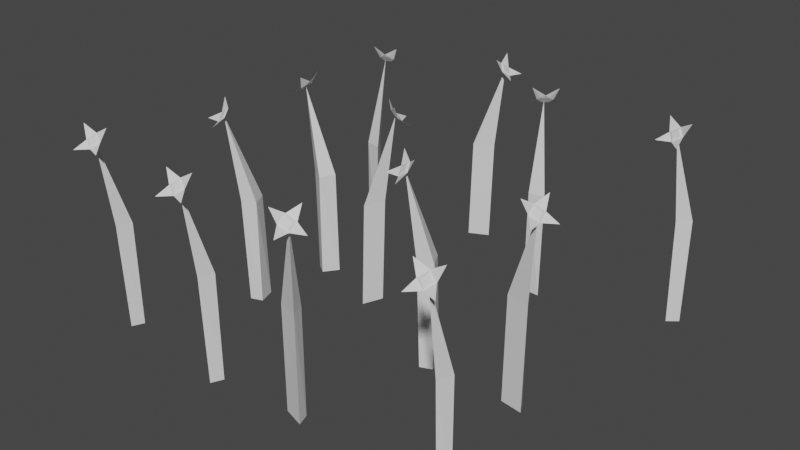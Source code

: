 # Source: FlowerGrass.blend  (saved by Blender 3.0.42; exported with 4.5.12 LTS)
import bpy
from mathutils import Matrix  # noqa: F401  (used for matrix-valued properties, if any)

bpy.ops.wm.read_factory_settings(use_empty=True)
scene = bpy.context.scene
scene.name = 'Scene'

# ---- collections
col_collection = bpy.data.collections.new('Collection'); scene.collection.children.link(col_collection)

# ---- materials (node trees are filled in below, after node groups)
mat_material = bpy.data.materials.new('Material')
mat_material.alpha_threshold = 0.0
mat_material.use_transparent_shadow = False
mat_material.line_color = (0.0, 0.0, 0.0, 1.0)

# ---- material node trees
mat_material.use_nodes = True; mat_material.node_tree.nodes.clear()
_N = mat_material.node_tree.nodes; _L = mat_material.node_tree.links
n0 = _N.new('ShaderNodeOutputMaterial'); n0.name = 'Material Output'; n0.location = (300, 300)
n1 = _N.new('ShaderNodeBsdfPrincipled'); n1.name = 'Principled BSDF'; n1.location = (10, 300)
n1.distribution = 'GGX'
n1.subsurface_method = 'RANDOM_WALK_SKIN'
n1.inputs[2].default_value = 0.4
n1.inputs[3].default_value = 1.45
n1.inputs[27].default_value = (0.0, 0.0, 0.0, 1.0)
n1.inputs[28].default_value = 1.0
_L.new(n1.outputs[0], n0.inputs[0])
n0.is_active_output = True

# ---- world
world_world = bpy.data.worlds.new('World'); scene.world = world_world
world_world.use_nodes = True; world_world.node_tree.nodes.clear()
_N = world_world.node_tree.nodes; _L = world_world.node_tree.links
n0 = _N.new('ShaderNodeOutputWorld'); n0.name = 'World Output'; n0.location = (300, 300)
n1 = _N.new('ShaderNodeBackground'); n1.name = 'Background'; n1.location = (10, 300)
n1.inputs[0].default_value = (0.05088, 0.05088, 0.05088, 1.0)
_L.new(n1.outputs[0], n0.inputs[0])
n0.is_active_output = True
world_world.color = (0.05088, 0.05088, 0.05088)
world_world.use_sun_shadow = False
world_world.sun_shadow_jitter_overblur = 0.0

# ---- meshes
me_cube = bpy.data.meshes.new('Cube')
me_cube.from_pydata([(0.6881, 2.366, 2.113), (0.7618, 2.185, 1.0), (0.7615, 2.201, 1.615), (0.6925, 2.292, 1.0), (0.6922, 2.308, 1.615), (0.667, 2.223, 1.0), (0.667, 2.223, 1.615), (0.6767, 2.348, 2.129), (0.7109, 2.388, 2.095), (0.6029, 2.417, 2.078), (0.6304, 2.325, 2.189), (0.743, 2.459, 2.078), (0.7705, 2.367, 2.189), (0.6847, 2.398, 2.081), (0.6506, 2.358, 2.114), (0.7014, 2.342, 2.148), (0.7356, 2.383, 2.114), (0.7192, 2.36, 2.129), (0.6684, 2.375, 2.095), (0.6847, 2.398, 2.081), (0.6506, 2.358, 2.114), (0.7014, 2.342, 2.148), (0.7356, 2.383, 2.114), (0.687, 2.391, 2.098), (0.667, 2.367, 2.118), (0.6967, 2.358, 2.137), (0.7167, 2.382, 2.118), (0.6341, 1.124, 2.113), (0.7268, 1.296, 1.0), (0.7148, 1.286, 1.615), (0.6884, 1.175, 1.0), (0.6764, 1.164, 1.615), (0.7578, 1.199, 1.0), (0.7578, 1.199, 1.615), (0.6558, 1.127, 2.129), (0.6027, 1.127, 2.095), (0.6496, 1.026, 2.078), (0.7029, 1.106, 2.189), (0.528, 1.107, 2.078), (0.5813, 1.187, 2.189), (0.6117, 1.101, 2.081), (0.6647, 1.1, 2.114), (0.644, 1.149, 2.148), (0.5909, 1.15, 2.114), (0.6189, 1.151, 2.129), (0.6396, 1.103, 2.095), (0.6117, 1.101, 2.081), (0.6647, 1.1, 2.114), (0.644, 1.149, 2.148), (0.5909, 1.15, 2.114), (0.616, 1.107, 2.098), (0.647, 1.107, 2.118), (0.6349, 1.136, 2.137), (0.6039, 1.136, 2.118), (0.4031, 0.4783, 2.113), (0.3449, 0.6656, 1.0), (0.3439, 0.6497, 1.615), (0.4049, 0.5528, 1.0), (0.4039, 0.5369, 1.615), (0.4361, 0.6193, 1.0), (0.4361, 0.6193, 1.615), (0.416, 0.4961, 2.129), (0.3785, 0.4586, 2.095), (0.4837, 0.4209, 2.078), (0.4641, 0.5149, 2.189), (0.3406, 0.3911, 2.078), (0.321, 0.4851, 2.189), (0.4037, 0.4463, 2.081), (0.4412, 0.4838, 2.114), (0.3918, 0.5033, 2.148), (0.3544, 0.4658, 2.114), (0.3726, 0.4871, 2.129), (0.4219, 0.4676, 2.095), (0.4037, 0.4463, 2.081), (0.4412, 0.4838, 2.114), (0.3918, 0.5033, 2.148), (0.3544, 0.4658, 2.114), (0.4021, 0.4539, 2.098), (0.424, 0.4759, 2.118), (0.3952, 0.4873, 2.137), (0.3733, 0.4653, 2.118), (1.135, 0.3955, 2.113), (1.077, 0.5827, 1.0), (1.076, 0.5669, 1.615), (1.137, 0.4699, 1.0), (1.136, 0.4541, 1.615), (1.168, 0.5365, 1.0), (1.168, 0.5365, 1.615), (1.148, 0.4133, 2.129), (1.11, 0.3757, 2.095), (1.216, 0.338, 2.078), (1.196, 0.4321, 2.189), (1.072, 0.3082, 2.078), (1.053, 0.4023, 2.189), (1.136, 0.3634, 2.081), (1.173, 0.401, 2.114), (1.124, 0.4205, 2.148), (1.086, 0.3829, 2.114), (1.104, 0.4042, 2.129), (1.154, 0.3848, 2.095), (1.136, 0.3634, 2.081), (1.173, 0.401, 2.114), (1.124, 0.4205, 2.148), (1.086, 0.3829, 2.114), (1.134, 0.371, 2.098), (1.156, 0.393, 2.118), (1.127, 0.4044, 2.137), (1.105, 0.3824, 2.118), (1.802, 1.199, 2.113), (1.888, 1.375, 1.0), (1.876, 1.364, 1.615), (1.854, 1.252, 1.0), (1.842, 1.241, 1.615), (1.922, 1.279, 1.0), (1.922, 1.279, 1.615), (1.823, 1.203, 2.129), (1.77, 1.202, 2.095), (1.821, 1.102, 2.078), (1.871, 1.184, 2.189), (1.696, 1.179, 2.078), (1.747, 1.26, 2.189), (1.78, 1.175, 2.081), (1.833, 1.177, 2.114), (1.811, 1.225, 2.148), (1.758, 1.223, 2.114), (1.785, 1.226, 2.129), (1.808, 1.178, 2.095), (1.78, 1.175, 2.081), (1.833, 1.177, 2.114), (1.811, 1.225, 2.148), (1.758, 1.223, 2.114), (1.784, 1.182, 2.098), (1.815, 1.183, 2.118), (1.802, 1.211, 2.137), (1.771, 1.21, 2.118), (2.53, 0.4576, 2.113), (2.471, 0.6448, 1.0), (2.47, 0.629, 1.615), (2.531, 0.532, 1.0), (2.53, 0.5162, 1.615), (2.563, 0.5986, 1.0), (2.563, 0.5986, 1.615), (2.542, 0.4754, 2.129), (2.505, 0.4379, 2.095), (2.61, 0.4002, 2.078), (2.591, 0.4942, 2.189), (2.467, 0.3703, 2.078), (2.447, 0.4644, 2.189), (2.53, 0.4256, 2.081), (2.568, 0.4631, 2.114), (2.518, 0.4826, 2.148), (2.481, 0.445, 2.114), (2.499, 0.4664, 2.129), (2.548, 0.4469, 2.095), (2.53, 0.4256, 2.081), (2.568, 0.4631, 2.114), (2.518, 0.4826, 2.148), (2.481, 0.445, 2.114), (2.529, 0.4332, 2.098), (2.551, 0.4552, 2.118), (2.522, 0.4666, 2.137), (2.5, 0.4446, 2.118), (2.532, 1.216, 2.113), (2.347, 1.283, 1.0), (2.359, 1.273, 1.615), (2.474, 1.263, 1.0), (2.486, 1.252, 1.615), (2.439, 1.328, 1.0), (2.439, 1.328, 1.615), (2.525, 1.237, 2.129), (2.533, 1.185, 2.095), (2.626, 1.246, 2.078), (2.54, 1.287, 2.189), (2.563, 1.114, 2.078), (2.477, 1.155, 2.189), (2.558, 1.197, 2.081), (2.55, 1.25, 2.114), (2.505, 1.222, 2.148), (2.512, 1.17, 2.114), (2.506, 1.197, 2.129), (2.552, 1.225, 2.095), (2.558, 1.197, 2.081), (2.55, 1.25, 2.114), (2.505, 1.222, 2.148), (2.512, 1.17, 2.114), (2.551, 1.201, 2.098), (2.546, 1.231, 2.118), (2.52, 1.215, 2.137), (2.524, 1.185, 2.118), (2.581, 2.398, 2.113), (2.614, 2.591, 1.0), (2.606, 2.578, 1.615), (2.616, 2.463, 1.0), (2.608, 2.45, 1.615), (2.674, 2.509, 1.0), (2.674, 2.509, 1.615), (2.601, 2.408, 2.129), (2.55, 2.391, 2.095), (2.627, 2.31, 2.078), (2.652, 2.403, 2.189), (2.486, 2.348, 2.078), (2.511, 2.441, 2.189), (2.567, 2.369, 2.081), (2.618, 2.386, 2.114), (2.582, 2.425, 2.148), (2.532, 2.409, 2.114), (2.558, 2.419, 2.129), (2.593, 2.38, 2.095), (2.567, 2.369, 2.081), (2.618, 2.386, 2.114), (2.582, 2.425, 2.148), (2.532, 2.409, 2.114), (2.569, 2.377, 2.098), (2.599, 2.386, 2.118), (2.578, 2.409, 2.137), (2.549, 2.4, 2.118), (1.793, 2.39, 2.113), (1.923, 2.244, 1.0), (1.917, 2.258, 1.615), (1.822, 2.322, 1.0), (1.816, 2.337, 1.615), (1.82, 2.248, 1.0), (1.82, 2.248, 1.615), (1.788, 2.369, 2.129), (1.807, 2.419, 2.095), (1.696, 2.41, 2.078), (1.752, 2.332, 2.189), (1.814, 2.496, 2.078), (1.87, 2.418, 2.189), (1.779, 2.419, 2.081), (1.76, 2.37, 2.114), (1.813, 2.372, 2.148), (1.832, 2.422, 2.114), (1.824, 2.395, 2.129), (1.771, 2.393, 2.095), (1.779, 2.419, 2.081), (1.76, 2.37, 2.114), (1.813, 2.372, 2.148), (1.832, 2.422, 2.114), (1.784, 2.413, 2.098), (1.773, 2.384, 2.118), (1.804, 2.386, 2.137), (1.815, 2.415, 2.118), (1.323, 1.7, 2.113), (1.218, 1.535, 1.0), (1.231, 1.544, 1.615), (1.265, 1.653, 1.0), (1.278, 1.663, 1.615), (1.194, 1.634, 1.0), (1.194, 1.634, 1.615), (1.302, 1.698, 2.129), (1.354, 1.694, 2.095), (1.315, 1.799, 2.078), (1.256, 1.723, 2.189), (1.43, 1.708, 2.078), (1.371, 1.633, 2.189), (1.348, 1.721, 2.081), (1.295, 1.725, 2.114), (1.312, 1.675, 2.148), (1.364, 1.671, 2.114), (1.336, 1.671, 2.129), (1.32, 1.721, 2.095), (1.348, 1.721, 2.081), (1.295, 1.725, 2.114), (1.312, 1.675, 2.148), (1.364, 1.671, 2.114), (1.343, 1.715, 2.098), (1.312, 1.718, 2.118), (1.322, 1.688, 2.137), (1.353, 1.686, 2.118), (0.658, 1.715, 2.113), (0.8526, 1.739, 1.0), (0.8372, 1.743, 1.615), (0.731, 1.7, 1.0), (0.7156, 1.704, 1.615), (0.791, 1.658, 1.0), (0.791, 1.658, 1.615), (0.6733, 1.699, 2.129), (0.643, 1.743, 2.095), (0.5872, 1.646, 2.078), (0.6833, 1.649, 2.189), (0.5832, 1.792, 2.078), (0.6793, 1.795, 2.189), (0.6264, 1.72, 2.081), (0.6567, 1.677, 2.114), (0.6846, 1.722, 2.148), (0.6543, 1.765, 2.114), (0.6721, 1.744, 2.129), (0.6442, 1.698, 2.095), (0.6264, 1.72, 2.081), (0.6567, 1.677, 2.114), (0.6846, 1.722, 2.148), (0.6543, 1.765, 2.114), (0.6342, 1.72, 2.098), (0.6519, 1.695, 2.118), (0.6683, 1.721, 2.137), (0.6505, 1.747, 2.118), (1.346, 2.666, 2.113), (1.157, 2.614, 1.0), (1.173, 2.613, 1.615), (1.272, 2.67, 1.0), (1.287, 2.669, 1.615), (1.206, 2.704, 1.0), (1.206, 2.704, 1.615), (1.329, 2.68, 2.129), (1.365, 2.641, 2.095), (1.406, 2.745, 2.078), (1.311, 2.728, 2.189), (1.431, 2.601, 2.078), (1.336, 2.584, 2.189), (1.378, 2.666, 2.081), (1.342, 2.704, 2.114), (1.321, 2.656, 2.148), (1.357, 2.617, 2.114), (1.336, 2.636, 2.129), (1.357, 2.685, 2.095), (1.378, 2.666, 2.081), (1.342, 2.704, 2.114), (1.321, 2.656, 2.148), (1.357, 2.617, 2.114), (1.37, 2.664, 2.098), (1.349, 2.687, 2.118), (1.337, 2.659, 2.137), (1.358, 2.636, 2.118), (1.771, 0.4604, 2.113), (1.599, 0.5554, 1.0), (1.609, 0.5433, 1.615), (1.72, 0.5154, 1.0), (1.731, 0.5033, 1.615), (1.697, 0.5851, 1.0), (1.697, 0.5851, 1.615), (1.768, 0.4822, 2.129), (1.766, 0.4292, 2.095), (1.868, 0.4747, 2.078), (1.789, 0.5291, 2.189), (1.786, 0.3542, 2.078), (1.707, 0.4085, 2.189), (1.793, 0.4377, 2.081), (1.794, 0.4908, 2.114), (1.745, 0.4707, 2.148), (1.744, 0.4177, 2.114), (1.742, 0.4457, 2.129), (1.792, 0.4657, 2.095), (1.793, 0.4377, 2.081), (1.794, 0.4908, 2.114), (1.745, 0.4707, 2.148), (1.744, 0.4177, 2.114), (1.787, 0.4421, 2.098), (1.787, 0.4732, 2.118), (1.759, 0.4614, 2.137), (1.758, 0.4304, 2.118)], [], [(2, 4, 0), (1, 2, 6, 5), (5, 6, 4, 3), (6, 2, 0), (3, 4, 1), (1, 4, 2), (4, 6, 0), (9, 13, 14), (9, 18, 13), (12, 15, 16), (13, 16, 15), (13, 11, 16), (10, 14, 15), (17, 16, 8), (15, 14, 13), (18, 8, 13), (7, 18, 14), (12, 17, 15), (12, 16, 17), (8, 11, 13), (10, 15, 7), (9, 14, 18), (11, 8, 16), (10, 7, 14), (17, 7, 15), (7, 17, 18), (8, 18, 17), (19, 21, 22), (21, 19, 20), (23, 26, 25), (25, 24, 23), (22, 21, 25, 26), (19, 22, 26, 23), (20, 19, 23, 24), (21, 20, 24, 25), (29, 31, 27), (28, 29, 33, 32), (32, 33, 31, 30), (33, 29, 27), (30, 31, 28), (28, 31, 29), (31, 33, 27), (36, 40, 41), (36, 45, 40), (39, 42, 43), (40, 43, 42), (40, 38, 43), (37, 41, 42), (44, 43, 35), (42, 41, 40), (45, 35, 40), (34, 45, 41), (39, 44, 42), (39, 43, 44), (35, 38, 40), (37, 42, 34), (36, 41, 45), (38, 35, 43), (37, 34, 41), (44, 34, 42), (34, 44, 45), (35, 45, 44), (46, 48, 49), (48, 46, 47), (50, 53, 52), (52, 51, 50), (49, 48, 52, 53), (46, 49, 53, 50), (47, 46, 50, 51), (48, 47, 51, 52), (56, 58, 54), (55, 56, 60, 59), (59, 60, 58, 57), (60, 56, 54), (57, 58, 55), (55, 58, 56), (58, 60, 54), (63, 67, 68), (63, 72, 67), (66, 69, 70), (67, 70, 69), (67, 65, 70), (64, 68, 69), (71, 70, 62), (69, 68, 67), (72, 62, 67), (61, 72, 68), (66, 71, 69), (66, 70, 71), (62, 65, 67), (64, 69, 61), (63, 68, 72), (65, 62, 70), (64, 61, 68), (71, 61, 69), (61, 71, 72), (62, 72, 71), (73, 75, 76), (75, 73, 74), (77, 80, 79), (79, 78, 77), (76, 75, 79, 80), (73, 76, 80, 77), (74, 73, 77, 78), (75, 74, 78, 79), (83, 85, 81), (82, 83, 87, 86), (86, 87, 85, 84), (87, 83, 81), (84, 85, 82), (82, 85, 83), (85, 87, 81), (90, 94, 95), (90, 99, 94), (93, 96, 97), (94, 97, 96), (94, 92, 97), (91, 95, 96), (98, 97, 89), (96, 95, 94), (99, 89, 94), (88, 99, 95), (93, 98, 96), (93, 97, 98), (89, 92, 94), (91, 96, 88), (90, 95, 99), (92, 89, 97), (91, 88, 95), (98, 88, 96), (88, 98, 99), (89, 99, 98), (100, 102, 103), (102, 100, 101), (104, 107, 106), (106, 105, 104), (103, 102, 106, 107), (100, 103, 107, 104), (101, 100, 104, 105), (102, 101, 105, 106), (110, 112, 108), (109, 110, 114, 113), (113, 114, 112, 111), (114, 110, 108), (111, 112, 109), (109, 112, 110), (112, 114, 108), (117, 121, 122), (117, 126, 121), (120, 123, 124), (121, 124, 123), (121, 119, 124), (118, 122, 123), (125, 124, 116), (123, 122, 121), (126, 116, 121), (115, 126, 122), (120, 125, 123), (120, 124, 125), (116, 119, 121), (118, 123, 115), (117, 122, 126), (119, 116, 124), (118, 115, 122), (125, 115, 123), (115, 125, 126), (116, 126, 125), (127, 129, 130), (129, 127, 128), (131, 134, 133), (133, 132, 131), (130, 129, 133, 134), (127, 130, 134, 131), (128, 127, 131, 132), (129, 128, 132, 133), (137, 139, 135), (136, 137, 141, 140), (140, 141, 139, 138), (141, 137, 135), (138, 139, 136), (136, 139, 137), (139, 141, 135), (144, 148, 149), (144, 153, 148), (147, 150, 151), (148, 151, 150), (148, 146, 151), (145, 149, 150), (152, 151, 143), (150, 149, 148), (153, 143, 148), (142, 153, 149), (147, 152, 150), (147, 151, 152), (143, 146, 148), (145, 150, 142), (144, 149, 153), (146, 143, 151), (145, 142, 149), (152, 142, 150), (142, 152, 153), (143, 153, 152), (154, 156, 157), (156, 154, 155), (158, 161, 160), (160, 159, 158), (157, 156, 160, 161), (154, 157, 161, 158), (155, 154, 158, 159), (156, 155, 159, 160), (164, 166, 162), (163, 164, 168, 167), (167, 168, 166, 165), (168, 164, 162), (165, 166, 163), (163, 166, 164), (166, 168, 162), (171, 175, 176), (171, 180, 175), (174, 177, 178), (175, 178, 177), (175, 173, 178), (172, 176, 177), (179, 178, 170), (177, 176, 175), (180, 170, 175), (169, 180, 176), (174, 179, 177), (174, 178, 179), (170, 173, 175), (172, 177, 169), (171, 176, 180), (173, 170, 178), (172, 169, 176), (179, 169, 177), (169, 179, 180), (170, 180, 179), (181, 183, 184), (183, 181, 182), (185, 188, 187), (187, 186, 185), (184, 183, 187, 188), (181, 184, 188, 185), (182, 181, 185, 186), (183, 182, 186, 187), (191, 193, 189), (190, 191, 195, 194), (194, 195, 193, 192), (195, 191, 189), (192, 193, 190), (190, 193, 191), (193, 195, 189), (198, 202, 203), (198, 207, 202), (201, 204, 205), (202, 205, 204), (202, 200, 205), (199, 203, 204), (206, 205, 197), (204, 203, 202), (207, 197, 202), (196, 207, 203), (201, 206, 204), (201, 205, 206), (197, 200, 202), (199, 204, 196), (198, 203, 207), (200, 197, 205), (199, 196, 203), (206, 196, 204), (196, 206, 207), (197, 207, 206), (208, 210, 211), (210, 208, 209), (212, 215, 214), (214, 213, 212), (211, 210, 214, 215), (208, 211, 215, 212), (209, 208, 212, 213), (210, 209, 213, 214), (218, 220, 216), (217, 218, 222, 221), (221, 222, 220, 219), (222, 218, 216), (219, 220, 217), (217, 220, 218), (220, 222, 216), (225, 229, 230), (225, 234, 229), (228, 231, 232), (229, 232, 231), (229, 227, 232), (226, 230, 231), (233, 232, 224), (231, 230, 229), (234, 224, 229), (223, 234, 230), (228, 233, 231), (228, 232, 233), (224, 227, 229), (226, 231, 223), (225, 230, 234), (227, 224, 232), (226, 223, 230), (233, 223, 231), (223, 233, 234), (224, 234, 233), (235, 237, 238), (237, 235, 236), (239, 242, 241), (241, 240, 239), (238, 237, 241, 242), (235, 238, 242, 239), (236, 235, 239, 240), (237, 236, 240, 241), (245, 247, 243), (244, 245, 249, 248), (248, 249, 247, 246), (249, 245, 243), (246, 247, 244), (244, 247, 245), (247, 249, 243), (252, 256, 257), (252, 261, 256), (255, 258, 259), (256, 259, 258), (256, 254, 259), (253, 257, 258), (260, 259, 251), (258, 257, 256), (261, 251, 256), (250, 261, 257), (255, 260, 258), (255, 259, 260), (251, 254, 256), (253, 258, 250), (252, 257, 261), (254, 251, 259), (253, 250, 257), (260, 250, 258), (250, 260, 261), (251, 261, 260), (262, 264, 265), (264, 262, 263), (266, 269, 268), (268, 267, 266), (265, 264, 268, 269), (262, 265, 269, 266), (263, 262, 266, 267), (264, 263, 267, 268), (272, 274, 270), (271, 272, 276, 275), (275, 276, 274, 273), (276, 272, 270), (273, 274, 271), (271, 274, 272), (274, 276, 270), (279, 283, 284), (279, 288, 283), (282, 285, 286), (283, 286, 285), (283, 281, 286), (280, 284, 285), (287, 286, 278), (285, 284, 283), (288, 278, 283), (277, 288, 284), (282, 287, 285), (282, 286, 287), (278, 281, 283), (280, 285, 277), (279, 284, 288), (281, 278, 286), (280, 277, 284), (287, 277, 285), (277, 287, 288), (278, 288, 287), (289, 291, 292), (291, 289, 290), (293, 296, 295), (295, 294, 293), (292, 291, 295, 296), (289, 292, 296, 293), (290, 289, 293, 294), (291, 290, 294, 295), (299, 301, 297), (298, 299, 303, 302), (302, 303, 301, 300), (303, 299, 297), (300, 301, 298), (298, 301, 299), (301, 303, 297), (306, 310, 311), (306, 315, 310), (309, 312, 313), (310, 313, 312), (310, 308, 313), (307, 311, 312), (314, 313, 305), (312, 311, 310), (315, 305, 310), (304, 315, 311), (309, 314, 312), (309, 313, 314), (305, 308, 310), (307, 312, 304), (306, 311, 315), (308, 305, 313), (307, 304, 311), (314, 304, 312), (304, 314, 315), (305, 315, 314), (316, 318, 319), (318, 316, 317), (320, 323, 322), (322, 321, 320), (319, 318, 322, 323), (316, 319, 323, 320), (317, 316, 320, 321), (318, 317, 321, 322), (326, 328, 324), (325, 326, 330, 329), (329, 330, 328, 327), (330, 326, 324), (327, 328, 325), (325, 328, 326), (328, 330, 324), (333, 337, 338), (333, 342, 337), (336, 339, 340), (337, 340, 339), (337, 335, 340), (334, 338, 339), (341, 340, 332), (339, 338, 337), (342, 332, 337), (331, 342, 338), (336, 341, 339), (336, 340, 341), (332, 335, 337), (334, 339, 331), (333, 338, 342), (335, 332, 340), (334, 331, 338), (341, 331, 339), (331, 341, 342), (332, 342, 341), (343, 345, 346), (345, 343, 344), (347, 350, 349), (349, 348, 347), (346, 345, 349, 350), (343, 346, 350, 347), (344, 343, 347, 348), (345, 344, 348, 349)])
_uv = me_cube.uv_layers.new(name='UVMap')
_uv.uv.foreach_set('vector', [0.625, 0.25, 0.625, 0.75, 0.0, 0.0, 0.375, 0.25, 0.625, 0.25, 0.625, 0.5, 0.375, 0.5, 0.375, 0.5, 0.625, 0.5, 0.625, 0.75, 0.375, 0.75, 0.625, 0.5, 0.625, 0.25, 0.0, 0.0, 0.375, 0.75, 0.625, 0.75, 0.0, 0.0, 0.0, 0.0, 0.625, 0.75, 0.625, 0.25, 0.625, 0.75, 0.625, 0.5, 0.0, 0.0, 0.0, 0.0, 0.0, 0.0, 0.0, 0.0, 0.0, 0.0, 0.0, 0.0, 0.0, 0.0, 0.0, 0.0, 0.0, 0.0, 0.0, 0.0, 0.0, 0.0, 0.0, 0.0, 0.0, 0.0, 0.0, 0.0, 0.0, 0.0, 0.0, 0.0, 0.0, 0.0, 0.0, 0.0, 0.0, 0.0, 0.0, 0.0, 0.0, 0.0, 0.0, 0.0, 0.0, 0.0, 0.0, 0.0, 0.0, 0.0, 0.0, 0.0, 0.0, 0.0, 0.0, 0.0, 0.0, 0.0, 0.0, 0.0, 0.0, 0.0, 0.0, 0.0, 0.0, 0.0, 0.0, 0.0, 0.0, 0.0, 0.0, 0.0, 0.0, 0.0, 0.0, 0.0, 0.0, 0.0, 0.0, 0.0, 0.0, 0.0, 0.0, 0.0, 0.0, 0.0, 0.0, 0.0, 0.0, 0.0, 0.0, 0.0, 0.0, 0.0, 0.0, 0.0, 0.0, 0.0, 0.0, 0.0, 0.0, 0.0, 0.0, 0.0, 0.0, 0.0, 0.0, 0.0, 0.0, 0.0, 0.0, 0.0, 0.0, 0.0, 0.0, 0.0, 0.0, 0.0, 0.0, 0.0, 0.0, 0.0, 0.0, 0.0, 0.0, 0.0, 0.0, 0.0, 0.0, 0.0, 0.0, 0.0, 0.0, 0.0, 0.0, 0.0, 0.0, 0.0, 0.0, 0.0, 0.0, 0.0, 0.0, 0.0, 0.0, 0.0, 0.0, 0.0, 0.0, 0.0, 0.0, 0.0, 0.0, 0.0, 0.0, 0.0, 0.0, 0.0, 0.0, 0.0, 0.0, 0.0, 0.0, 0.0, 0.0, 0.0, 0.0, 0.0, 0.0, 0.0, 0.0, 0.0, 0.0, 0.0, 0.0, 0.0, 0.0, 0.0, 0.625, 0.25, 0.625, 0.75, 0.0, 0.0, 0.375, 0.25, 0.625, 0.25, 0.625, 0.5, 0.375, 0.5, 0.375, 0.5, 0.625, 0.5, 0.625, 0.75, 0.375, 0.75, 0.625, 0.5, 0.625, 0.25, 0.0, 0.0, 0.375, 0.75, 0.625, 0.75, 0.0, 0.0, 0.0, 0.0, 0.625, 0.75, 0.625, 0.25, 0.625, 0.75, 0.625, 0.5, 0.0, 0.0, 0.0, 0.0, 0.0, 0.0, 0.0, 0.0, 0.0, 0.0, 0.0, 0.0, 0.0, 0.0, 0.0, 0.0, 0.0, 0.0, 0.0, 0.0, 0.0, 0.0, 0.0, 0.0, 0.0, 0.0, 0.0, 0.0, 0.0, 0.0, 0.0, 0.0, 0.0, 0.0, 0.0, 0.0, 0.0, 0.0, 0.0, 0.0, 0.0, 0.0, 0.0, 0.0, 0.0, 0.0, 0.0, 0.0, 0.0, 0.0, 0.0, 0.0, 0.0, 0.0, 0.0, 0.0, 0.0, 0.0, 0.0, 0.0, 0.0, 0.0, 0.0, 0.0, 0.0, 0.0, 0.0, 0.0, 0.0, 0.0, 0.0, 0.0, 0.0, 0.0, 0.0, 0.0, 0.0, 0.0, 0.0, 0.0, 0.0, 0.0, 0.0, 0.0, 0.0, 0.0, 0.0, 0.0, 0.0, 0.0, 0.0, 0.0, 0.0, 0.0, 0.0, 0.0, 0.0, 0.0, 0.0, 0.0, 0.0, 0.0, 0.0, 0.0, 0.0, 0.0, 0.0, 0.0, 0.0, 0.0, 0.0, 0.0, 0.0, 0.0, 0.0, 0.0, 0.0, 0.0, 0.0, 0.0, 0.0, 0.0, 0.0, 0.0, 0.0, 0.0, 0.0, 0.0, 0.0, 0.0, 0.0, 0.0, 0.0, 0.0, 0.0, 0.0, 0.0, 0.0, 0.0, 0.0, 0.0, 0.0, 0.0, 0.0, 0.0, 0.0, 0.0, 0.0, 0.0, 0.0, 0.0, 0.0, 0.0, 0.0, 0.0, 0.0, 0.0, 0.0, 0.0, 0.0, 0.0, 0.0, 0.0, 0.0, 0.0, 0.0, 0.0, 0.0, 0.0, 0.0, 0.0, 0.0, 0.0, 0.0, 0.0, 0.0, 0.0, 0.0, 0.625, 0.25, 0.625, 0.75, 0.0, 0.0, 0.375, 0.25, 0.625, 0.25, 0.625, 0.5, 0.375, 0.5, 0.375, 0.5, 0.625, 0.5, 0.625, 0.75, 0.375, 0.75, 0.625, 0.5, 0.625, 0.25, 0.0, 0.0, 0.375, 0.75, 0.625, 0.75, 0.0, 0.0, 0.0, 0.0, 0.625, 0.75, 0.625, 0.25, 0.625, 0.75, 0.625, 0.5, 0.0, 0.0, 0.0, 0.0, 0.0, 0.0, 0.0, 0.0, 0.0, 0.0, 0.0, 0.0, 0.0, 0.0, 0.0, 0.0, 0.0, 0.0, 0.0, 0.0, 0.0, 0.0, 0.0, 0.0, 0.0, 0.0, 0.0, 0.0, 0.0, 0.0, 0.0, 0.0, 0.0, 0.0, 0.0, 0.0, 0.0, 0.0, 0.0, 0.0, 0.0, 0.0, 0.0, 0.0, 0.0, 0.0, 0.0, 0.0, 0.0, 0.0, 0.0, 0.0, 0.0, 0.0, 0.0, 0.0, 0.0, 0.0, 0.0, 0.0, 0.0, 0.0, 0.0, 0.0, 0.0, 0.0, 0.0, 0.0, 0.0, 0.0, 0.0, 0.0, 0.0, 0.0, 0.0, 0.0, 0.0, 0.0, 0.0, 0.0, 0.0, 0.0, 0.0, 0.0, 0.0, 0.0, 0.0, 0.0, 0.0, 0.0, 0.0, 0.0, 0.0, 0.0, 0.0, 0.0, 0.0, 0.0, 0.0, 0.0, 0.0, 0.0, 0.0, 0.0, 0.0, 0.0, 0.0, 0.0, 0.0, 0.0, 0.0, 0.0, 0.0, 0.0, 0.0, 0.0, 0.0, 0.0, 0.0, 0.0, 0.0, 0.0, 0.0, 0.0, 0.0, 0.0, 0.0, 0.0, 0.0, 0.0, 0.0, 0.0, 0.0, 0.0, 0.0, 0.0, 0.0, 0.0, 0.0, 0.0, 0.0, 0.0, 0.0, 0.0, 0.0, 0.0, 0.0, 0.0, 0.0, 0.0, 0.0, 0.0, 0.0, 0.0, 0.0, 0.0, 0.0, 0.0, 0.0, 0.0, 0.0, 0.0, 0.0, 0.0, 0.0, 0.0, 0.0, 0.0, 0.0, 0.0, 0.0, 0.0, 0.0, 0.0, 0.0, 0.0, 0.0, 0.0, 0.625, 0.25, 0.625, 0.75, 0.0, 0.0, 0.375, 0.25, 0.625, 0.25, 0.625, 0.5, 0.375, 0.5, 0.375, 0.5, 0.625, 0.5, 0.625, 0.75, 0.375, 0.75, 0.625, 0.5, 0.625, 0.25, 0.0, 0.0, 0.375, 0.75, 0.625, 0.75, 0.0, 0.0, 0.0, 0.0, 0.625, 0.75, 0.625, 0.25, 0.625, 0.75, 0.625, 0.5, 0.0, 0.0, 0.0, 0.0, 0.0, 0.0, 0.0, 0.0, 0.0, 0.0, 0.0, 0.0, 0.0, 0.0, 0.0, 0.0, 0.0, 0.0, 0.0, 0.0, 0.0, 0.0, 0.0, 0.0, 0.0, 0.0, 0.0, 0.0, 0.0, 0.0, 0.0, 0.0, 0.0, 0.0, 0.0, 0.0, 0.0, 0.0, 0.0, 0.0, 0.0, 0.0, 0.0, 0.0, 0.0, 0.0, 0.0, 0.0, 0.0, 0.0, 0.0, 0.0, 0.0, 0.0, 0.0, 0.0, 0.0, 0.0, 0.0, 0.0, 0.0, 0.0, 0.0, 0.0, 0.0, 0.0, 0.0, 0.0, 0.0, 0.0, 0.0, 0.0, 0.0, 0.0, 0.0, 0.0, 0.0, 0.0, 0.0, 0.0, 0.0, 0.0, 0.0, 0.0, 0.0, 0.0, 0.0, 0.0, 0.0, 0.0, 0.0, 0.0, 0.0, 0.0, 0.0, 0.0, 0.0, 0.0, 0.0, 0.0, 0.0, 0.0, 0.0, 0.0, 0.0, 0.0, 0.0, 0.0, 0.0, 0.0, 0.0, 0.0, 0.0, 0.0, 0.0, 0.0, 0.0, 0.0, 0.0, 0.0, 0.0, 0.0, 0.0, 0.0, 0.0, 0.0, 0.0, 0.0, 0.0, 0.0, 0.0, 0.0, 0.0, 0.0, 0.0, 0.0, 0.0, 0.0, 0.0, 0.0, 0.0, 0.0, 0.0, 0.0, 0.0, 0.0, 0.0, 0.0, 0.0, 0.0, 0.0, 0.0, 0.0, 0.0, 0.0, 0.0, 0.0, 0.0, 0.0, 0.0, 0.0, 0.0, 0.0, 0.0, 0.0, 0.0, 0.0, 0.0, 0.0, 0.0, 0.0, 0.0, 0.0, 0.0, 0.0, 0.0, 0.0, 0.0, 0.625, 0.25, 0.625, 0.75, 0.0, 0.0, 0.375, 0.25, 0.625, 0.25, 0.625, 0.5, 0.375, 0.5, 0.375, 0.5, 0.625, 0.5, 0.625, 0.75, 0.375, 0.75, 0.625, 0.5, 0.625, 0.25, 0.0, 0.0, 0.375, 0.75, 0.625, 0.75, 0.0, 0.0, 0.0, 0.0, 0.625, 0.75, 0.625, 0.25, 0.625, 0.75, 0.625, 0.5, 0.0, 0.0, 0.0, 0.0, 0.0, 0.0, 0.0, 0.0, 0.0, 0.0, 0.0, 0.0, 0.0, 0.0, 0.0, 0.0, 0.0, 0.0, 0.0, 0.0, 0.0, 0.0, 0.0, 0.0, 0.0, 0.0, 0.0, 0.0, 0.0, 0.0, 0.0, 0.0, 0.0, 0.0, 0.0, 0.0, 0.0, 0.0, 0.0, 0.0, 0.0, 0.0, 0.0, 0.0, 0.0, 0.0, 0.0, 0.0, 0.0, 0.0, 0.0, 0.0, 0.0, 0.0, 0.0, 0.0, 0.0, 0.0, 0.0, 0.0, 0.0, 0.0, 0.0, 0.0, 0.0, 0.0, 0.0, 0.0, 0.0, 0.0, 0.0, 0.0, 0.0, 0.0, 0.0, 0.0, 0.0, 0.0, 0.0, 0.0, 0.0, 0.0, 0.0, 0.0, 0.0, 0.0, 0.0, 0.0, 0.0, 0.0, 0.0, 0.0, 0.0, 0.0, 0.0, 0.0, 0.0, 0.0, 0.0, 0.0, 0.0, 0.0, 0.0, 0.0, 0.0, 0.0, 0.0, 0.0, 0.0, 0.0, 0.0, 0.0, 0.0, 0.0, 0.0, 0.0, 0.0, 0.0, 0.0, 0.0, 0.0, 0.0, 0.0, 0.0, 0.0, 0.0, 0.0, 0.0, 0.0, 0.0, 0.0, 0.0, 0.0, 0.0, 0.0, 0.0, 0.0, 0.0, 0.0, 0.0, 0.0, 0.0, 0.0, 0.0, 0.0, 0.0, 0.0, 0.0, 0.0, 0.0, 0.0, 0.0, 0.0, 0.0, 0.0, 0.0, 0.0, 0.0, 0.0, 0.0, 0.0, 0.0, 0.0, 0.0, 0.0, 0.0, 0.0, 0.0, 0.0, 0.0, 0.0, 0.0, 0.0, 0.0, 0.0, 0.0, 0.0, 0.0, 0.625, 0.25, 0.625, 0.75, 0.0, 0.0, 0.375, 0.25, 0.625, 0.25, 0.625, 0.5, 0.375, 0.5, 0.375, 0.5, 0.625, 0.5, 0.625, 0.75, 0.375, 0.75, 0.625, 0.5, 0.625, 0.25, 0.0, 0.0, 0.375, 0.75, 0.625, 0.75, 0.0, 0.0, 0.0, 0.0, 0.625, 0.75, 0.625, 0.25, 0.625, 0.75, 0.625, 0.5, 0.0, 0.0, 0.0, 0.0, 0.0, 0.0, 0.0, 0.0, 0.0, 0.0, 0.0, 0.0, 0.0, 0.0, 0.0, 0.0, 0.0, 0.0, 0.0, 0.0, 0.0, 0.0, 0.0, 0.0, 0.0, 0.0, 0.0, 0.0, 0.0, 0.0, 0.0, 0.0, 0.0, 0.0, 0.0, 0.0, 0.0, 0.0, 0.0, 0.0, 0.0, 0.0, 0.0, 0.0, 0.0, 0.0, 0.0, 0.0, 0.0, 0.0, 0.0, 0.0, 0.0, 0.0, 0.0, 0.0, 0.0, 0.0, 0.0, 0.0, 0.0, 0.0, 0.0, 0.0, 0.0, 0.0, 0.0, 0.0, 0.0, 0.0, 0.0, 0.0, 0.0, 0.0, 0.0, 0.0, 0.0, 0.0, 0.0, 0.0, 0.0, 0.0, 0.0, 0.0, 0.0, 0.0, 0.0, 0.0, 0.0, 0.0, 0.0, 0.0, 0.0, 0.0, 0.0, 0.0, 0.0, 0.0, 0.0, 0.0, 0.0, 0.0, 0.0, 0.0, 0.0, 0.0, 0.0, 0.0, 0.0, 0.0, 0.0, 0.0, 0.0, 0.0, 0.0, 0.0, 0.0, 0.0, 0.0, 0.0, 0.0, 0.0, 0.0, 0.0, 0.0, 0.0, 0.0, 0.0, 0.0, 0.0, 0.0, 0.0, 0.0, 0.0, 0.0, 0.0, 0.0, 0.0, 0.0, 0.0, 0.0, 0.0, 0.0, 0.0, 0.0, 0.0, 0.0, 0.0, 0.0, 0.0, 0.0, 0.0, 0.0, 0.0, 0.0, 0.0, 0.0, 0.0, 0.0, 0.0, 0.0, 0.0, 0.0, 0.0, 0.0, 0.0, 0.0, 0.0, 0.0, 0.0, 0.0, 0.0, 0.0, 0.0, 0.0, 0.0, 0.0, 0.0, 0.625, 0.25, 0.625, 0.75, 0.0, 0.0, 0.375, 0.25, 0.625, 0.25, 0.625, 0.5, 0.375, 0.5, 0.375, 0.5, 0.625, 0.5, 0.625, 0.75, 0.375, 0.75, 0.625, 0.5, 0.625, 0.25, 0.0, 0.0, 0.375, 0.75, 0.625, 0.75, 0.0, 0.0, 0.0, 0.0, 0.625, 0.75, 0.625, 0.25, 0.625, 0.75, 0.625, 0.5, 0.0, 0.0, 0.0, 0.0, 0.0, 0.0, 0.0, 0.0, 0.0, 0.0, 0.0, 0.0, 0.0, 0.0, 0.0, 0.0, 0.0, 0.0, 0.0, 0.0, 0.0, 0.0, 0.0, 0.0, 0.0, 0.0, 0.0, 0.0, 0.0, 0.0, 0.0, 0.0, 0.0, 0.0, 0.0, 0.0, 0.0, 0.0, 0.0, 0.0, 0.0, 0.0, 0.0, 0.0, 0.0, 0.0, 0.0, 0.0, 0.0, 0.0, 0.0, 0.0, 0.0, 0.0, 0.0, 0.0, 0.0, 0.0, 0.0, 0.0, 0.0, 0.0, 0.0, 0.0, 0.0, 0.0, 0.0, 0.0, 0.0, 0.0, 0.0, 0.0, 0.0, 0.0, 0.0, 0.0, 0.0, 0.0, 0.0, 0.0, 0.0, 0.0, 0.0, 0.0, 0.0, 0.0, 0.0, 0.0, 0.0, 0.0, 0.0, 0.0, 0.0, 0.0, 0.0, 0.0, 0.0, 0.0, 0.0, 0.0, 0.0, 0.0, 0.0, 0.0, 0.0, 0.0, 0.0, 0.0, 0.0, 0.0, 0.0, 0.0, 0.0, 0.0, 0.0, 0.0, 0.0, 0.0, 0.0, 0.0, 0.0, 0.0, 0.0, 0.0, 0.0, 0.0, 0.0, 0.0, 0.0, 0.0, 0.0, 0.0, 0.0, 0.0, 0.0, 0.0, 0.0, 0.0, 0.0, 0.0, 0.0, 0.0, 0.0, 0.0, 0.0, 0.0, 0.0, 0.0, 0.0, 0.0, 0.0, 0.0, 0.0, 0.0, 0.0, 0.0, 0.0, 0.0, 0.0, 0.0, 0.0, 0.0, 0.0, 0.0, 0.0, 0.0, 0.0, 0.0, 0.0, 0.0, 0.0, 0.0, 0.0, 0.0, 0.0, 0.0, 0.0, 0.0, 0.625, 0.25, 0.625, 0.75, 0.0, 0.0, 0.375, 0.25, 0.625, 0.25, 0.625, 0.5, 0.375, 0.5, 0.375, 0.5, 0.625, 0.5, 0.625, 0.75, 0.375, 0.75, 0.625, 0.5, 0.625, 0.25, 0.0, 0.0, 0.375, 0.75, 0.625, 0.75, 0.0, 0.0, 0.0, 0.0, 0.625, 0.75, 0.625, 0.25, 0.625, 0.75, 0.625, 0.5, 0.0, 0.0, 0.0, 0.0, 0.0, 0.0, 0.0, 0.0, 0.0, 0.0, 0.0, 0.0, 0.0, 0.0, 0.0, 0.0, 0.0, 0.0, 0.0, 0.0, 0.0, 0.0, 0.0, 0.0, 0.0, 0.0, 0.0, 0.0, 0.0, 0.0, 0.0, 0.0, 0.0, 0.0, 0.0, 0.0, 0.0, 0.0, 0.0, 0.0, 0.0, 0.0, 0.0, 0.0, 0.0, 0.0, 0.0, 0.0, 0.0, 0.0, 0.0, 0.0, 0.0, 0.0, 0.0, 0.0, 0.0, 0.0, 0.0, 0.0, 0.0, 0.0, 0.0, 0.0, 0.0, 0.0, 0.0, 0.0, 0.0, 0.0, 0.0, 0.0, 0.0, 0.0, 0.0, 0.0, 0.0, 0.0, 0.0, 0.0, 0.0, 0.0, 0.0, 0.0, 0.0, 0.0, 0.0, 0.0, 0.0, 0.0, 0.0, 0.0, 0.0, 0.0, 0.0, 0.0, 0.0, 0.0, 0.0, 0.0, 0.0, 0.0, 0.0, 0.0, 0.0, 0.0, 0.0, 0.0, 0.0, 0.0, 0.0, 0.0, 0.0, 0.0, 0.0, 0.0, 0.0, 0.0, 0.0, 0.0, 0.0, 0.0, 0.0, 0.0, 0.0, 0.0, 0.0, 0.0, 0.0, 0.0, 0.0, 0.0, 0.0, 0.0, 0.0, 0.0, 0.0, 0.0, 0.0, 0.0, 0.0, 0.0, 0.0, 0.0, 0.0, 0.0, 0.0, 0.0, 0.0, 0.0, 0.0, 0.0, 0.0, 0.0, 0.0, 0.0, 0.0, 0.0, 0.0, 0.0, 0.0, 0.0, 0.0, 0.0, 0.0, 0.0, 0.0, 0.0, 0.0, 0.0, 0.0, 0.0, 0.0, 0.0, 0.0, 0.0, 0.0, 0.0, 0.625, 0.25, 0.625, 0.75, 0.0, 0.0, 0.375, 0.25, 0.625, 0.25, 0.625, 0.5, 0.375, 0.5, 0.375, 0.5, 0.625, 0.5, 0.625, 0.75, 0.375, 0.75, 0.625, 0.5, 0.625, 0.25, 0.0, 0.0, 0.375, 0.75, 0.625, 0.75, 0.0, 0.0, 0.0, 0.0, 0.625, 0.75, 0.625, 0.25, 0.625, 0.75, 0.625, 0.5, 0.0, 0.0, 0.0, 0.0, 0.0, 0.0, 0.0, 0.0, 0.0, 0.0, 0.0, 0.0, 0.0, 0.0, 0.0, 0.0, 0.0, 0.0, 0.0, 0.0, 0.0, 0.0, 0.0, 0.0, 0.0, 0.0, 0.0, 0.0, 0.0, 0.0, 0.0, 0.0, 0.0, 0.0, 0.0, 0.0, 0.0, 0.0, 0.0, 0.0, 0.0, 0.0, 0.0, 0.0, 0.0, 0.0, 0.0, 0.0, 0.0, 0.0, 0.0, 0.0, 0.0, 0.0, 0.0, 0.0, 0.0, 0.0, 0.0, 0.0, 0.0, 0.0, 0.0, 0.0, 0.0, 0.0, 0.0, 0.0, 0.0, 0.0, 0.0, 0.0, 0.0, 0.0, 0.0, 0.0, 0.0, 0.0, 0.0, 0.0, 0.0, 0.0, 0.0, 0.0, 0.0, 0.0, 0.0, 0.0, 0.0, 0.0, 0.0, 0.0, 0.0, 0.0, 0.0, 0.0, 0.0, 0.0, 0.0, 0.0, 0.0, 0.0, 0.0, 0.0, 0.0, 0.0, 0.0, 0.0, 0.0, 0.0, 0.0, 0.0, 0.0, 0.0, 0.0, 0.0, 0.0, 0.0, 0.0, 0.0, 0.0, 0.0, 0.0, 0.0, 0.0, 0.0, 0.0, 0.0, 0.0, 0.0, 0.0, 0.0, 0.0, 0.0, 0.0, 0.0, 0.0, 0.0, 0.0, 0.0, 0.0, 0.0, 0.0, 0.0, 0.0, 0.0, 0.0, 0.0, 0.0, 0.0, 0.0, 0.0, 0.0, 0.0, 0.0, 0.0, 0.0, 0.0, 0.0, 0.0, 0.0, 0.0, 0.0, 0.0, 0.0, 0.0, 0.0, 0.0, 0.0, 0.0, 0.0, 0.0, 0.0, 0.0, 0.0, 0.0, 0.0, 0.0, 0.625, 0.25, 0.625, 0.75, 0.0, 0.0, 0.375, 0.25, 0.625, 0.25, 0.625, 0.5, 0.375, 0.5, 0.375, 0.5, 0.625, 0.5, 0.625, 0.75, 0.375, 0.75, 0.625, 0.5, 0.625, 0.25, 0.0, 0.0, 0.375, 0.75, 0.625, 0.75, 0.0, 0.0, 0.0, 0.0, 0.625, 0.75, 0.625, 0.25, 0.625, 0.75, 0.625, 0.5, 0.0, 0.0, 0.0, 0.0, 0.0, 0.0, 0.0, 0.0, 0.0, 0.0, 0.0, 0.0, 0.0, 0.0, 0.0, 0.0, 0.0, 0.0, 0.0, 0.0, 0.0, 0.0, 0.0, 0.0, 0.0, 0.0, 0.0, 0.0, 0.0, 0.0, 0.0, 0.0, 0.0, 0.0, 0.0, 0.0, 0.0, 0.0, 0.0, 0.0, 0.0, 0.0, 0.0, 0.0, 0.0, 0.0, 0.0, 0.0, 0.0, 0.0, 0.0, 0.0, 0.0, 0.0, 0.0, 0.0, 0.0, 0.0, 0.0, 0.0, 0.0, 0.0, 0.0, 0.0, 0.0, 0.0, 0.0, 0.0, 0.0, 0.0, 0.0, 0.0, 0.0, 0.0, 0.0, 0.0, 0.0, 0.0, 0.0, 0.0, 0.0, 0.0, 0.0, 0.0, 0.0, 0.0, 0.0, 0.0, 0.0, 0.0, 0.0, 0.0, 0.0, 0.0, 0.0, 0.0, 0.0, 0.0, 0.0, 0.0, 0.0, 0.0, 0.0, 0.0, 0.0, 0.0, 0.0, 0.0, 0.0, 0.0, 0.0, 0.0, 0.0, 0.0, 0.0, 0.0, 0.0, 0.0, 0.0, 0.0, 0.0, 0.0, 0.0, 0.0, 0.0, 0.0, 0.0, 0.0, 0.0, 0.0, 0.0, 0.0, 0.0, 0.0, 0.0, 0.0, 0.0, 0.0, 0.0, 0.0, 0.0, 0.0, 0.0, 0.0, 0.0, 0.0, 0.0, 0.0, 0.0, 0.0, 0.0, 0.0, 0.0, 0.0, 0.0, 0.0, 0.0, 0.0, 0.0, 0.0, 0.0, 0.0, 0.0, 0.0, 0.0, 0.0, 0.0, 0.0, 0.0, 0.0, 0.0, 0.0, 0.0, 0.0, 0.0, 0.0, 0.0, 0.0, 0.625, 0.25, 0.625, 0.75, 0.0, 0.0, 0.375, 0.25, 0.625, 0.25, 0.625, 0.5, 0.375, 0.5, 0.375, 0.5, 0.625, 0.5, 0.625, 0.75, 0.375, 0.75, 0.625, 0.5, 0.625, 0.25, 0.0, 0.0, 0.375, 0.75, 0.625, 0.75, 0.0, 0.0, 0.0, 0.0, 0.625, 0.75, 0.625, 0.25, 0.625, 0.75, 0.625, 0.5, 0.0, 0.0, 0.0, 0.0, 0.0, 0.0, 0.0, 0.0, 0.0, 0.0, 0.0, 0.0, 0.0, 0.0, 0.0, 0.0, 0.0, 0.0, 0.0, 0.0, 0.0, 0.0, 0.0, 0.0, 0.0, 0.0, 0.0, 0.0, 0.0, 0.0, 0.0, 0.0, 0.0, 0.0, 0.0, 0.0, 0.0, 0.0, 0.0, 0.0, 0.0, 0.0, 0.0, 0.0, 0.0, 0.0, 0.0, 0.0, 0.0, 0.0, 0.0, 0.0, 0.0, 0.0, 0.0, 0.0, 0.0, 0.0, 0.0, 0.0, 0.0, 0.0, 0.0, 0.0, 0.0, 0.0, 0.0, 0.0, 0.0, 0.0, 0.0, 0.0, 0.0, 0.0, 0.0, 0.0, 0.0, 0.0, 0.0, 0.0, 0.0, 0.0, 0.0, 0.0, 0.0, 0.0, 0.0, 0.0, 0.0, 0.0, 0.0, 0.0, 0.0, 0.0, 0.0, 0.0, 0.0, 0.0, 0.0, 0.0, 0.0, 0.0, 0.0, 0.0, 0.0, 0.0, 0.0, 0.0, 0.0, 0.0, 0.0, 0.0, 0.0, 0.0, 0.0, 0.0, 0.0, 0.0, 0.0, 0.0, 0.0, 0.0, 0.0, 0.0, 0.0, 0.0, 0.0, 0.0, 0.0, 0.0, 0.0, 0.0, 0.0, 0.0, 0.0, 0.0, 0.0, 0.0, 0.0, 0.0, 0.0, 0.0, 0.0, 0.0, 0.0, 0.0, 0.0, 0.0, 0.0, 0.0, 0.0, 0.0, 0.0, 0.0, 0.0, 0.0, 0.0, 0.0, 0.0, 0.0, 0.0, 0.0, 0.0, 0.0, 0.0, 0.0, 0.0, 0.0, 0.0, 0.0, 0.0, 0.0, 0.0, 0.0, 0.0, 0.0, 0.0, 0.0, 0.625, 0.25, 0.625, 0.75, 0.0, 0.0, 0.375, 0.25, 0.625, 0.25, 0.625, 0.5, 0.375, 0.5, 0.375, 0.5, 0.625, 0.5, 0.625, 0.75, 0.375, 0.75, 0.625, 0.5, 0.625, 0.25, 0.0, 0.0, 0.375, 0.75, 0.625, 0.75, 0.0, 0.0, 0.0, 0.0, 0.625, 0.75, 0.625, 0.25, 0.625, 0.75, 0.625, 0.5, 0.0, 0.0, 0.0, 0.0, 0.0, 0.0, 0.0, 0.0, 0.0, 0.0, 0.0, 0.0, 0.0, 0.0, 0.0, 0.0, 0.0, 0.0, 0.0, 0.0, 0.0, 0.0, 0.0, 0.0, 0.0, 0.0, 0.0, 0.0, 0.0, 0.0, 0.0, 0.0, 0.0, 0.0, 0.0, 0.0, 0.0, 0.0, 0.0, 0.0, 0.0, 0.0, 0.0, 0.0, 0.0, 0.0, 0.0, 0.0, 0.0, 0.0, 0.0, 0.0, 0.0, 0.0, 0.0, 0.0, 0.0, 0.0, 0.0, 0.0, 0.0, 0.0, 0.0, 0.0, 0.0, 0.0, 0.0, 0.0, 0.0, 0.0, 0.0, 0.0, 0.0, 0.0, 0.0, 0.0, 0.0, 0.0, 0.0, 0.0, 0.0, 0.0, 0.0, 0.0, 0.0, 0.0, 0.0, 0.0, 0.0, 0.0, 0.0, 0.0, 0.0, 0.0, 0.0, 0.0, 0.0, 0.0, 0.0, 0.0, 0.0, 0.0, 0.0, 0.0, 0.0, 0.0, 0.0, 0.0, 0.0, 0.0, 0.0, 0.0, 0.0, 0.0, 0.0, 0.0, 0.0, 0.0, 0.0, 0.0, 0.0, 0.0, 0.0, 0.0, 0.0, 0.0, 0.0, 0.0, 0.0, 0.0, 0.0, 0.0, 0.0, 0.0, 0.0, 0.0, 0.0, 0.0, 0.0, 0.0, 0.0, 0.0, 0.0, 0.0, 0.0, 0.0, 0.0, 0.0, 0.0, 0.0, 0.0, 0.0, 0.0, 0.0, 0.0, 0.0, 0.0, 0.0, 0.0, 0.0, 0.0, 0.0, 0.0, 0.0, 0.0, 0.0, 0.0, 0.0, 0.0, 0.0, 0.0, 0.0, 0.0, 0.0, 0.0, 0.0, 0.0, 0.0, 0.625, 0.25, 0.625, 0.75, 0.0, 0.0, 0.375, 0.25, 0.625, 0.25, 0.625, 0.5, 0.375, 0.5, 0.375, 0.5, 0.625, 0.5, 0.625, 0.75, 0.375, 0.75, 0.625, 0.5, 0.625, 0.25, 0.0, 0.0, 0.375, 0.75, 0.625, 0.75, 0.0, 0.0, 0.0, 0.0, 0.625, 0.75, 0.625, 0.25, 0.625, 0.75, 0.625, 0.5, 0.0, 0.0, 0.0, 0.0, 0.0, 0.0, 0.0, 0.0, 0.0, 0.0, 0.0, 0.0, 0.0, 0.0, 0.0, 0.0, 0.0, 0.0, 0.0, 0.0, 0.0, 0.0, 0.0, 0.0, 0.0, 0.0, 0.0, 0.0, 0.0, 0.0, 0.0, 0.0, 0.0, 0.0, 0.0, 0.0, 0.0, 0.0, 0.0, 0.0, 0.0, 0.0, 0.0, 0.0, 0.0, 0.0, 0.0, 0.0, 0.0, 0.0, 0.0, 0.0, 0.0, 0.0, 0.0, 0.0, 0.0, 0.0, 0.0, 0.0, 0.0, 0.0, 0.0, 0.0, 0.0, 0.0, 0.0, 0.0, 0.0, 0.0, 0.0, 0.0, 0.0, 0.0, 0.0, 0.0, 0.0, 0.0, 0.0, 0.0, 0.0, 0.0, 0.0, 0.0, 0.0, 0.0, 0.0, 0.0, 0.0, 0.0, 0.0, 0.0, 0.0, 0.0, 0.0, 0.0, 0.0, 0.0, 0.0, 0.0, 0.0, 0.0, 0.0, 0.0, 0.0, 0.0, 0.0, 0.0, 0.0, 0.0, 0.0, 0.0, 0.0, 0.0, 0.0, 0.0, 0.0, 0.0, 0.0, 0.0, 0.0, 0.0, 0.0, 0.0, 0.0, 0.0, 0.0, 0.0, 0.0, 0.0, 0.0, 0.0, 0.0, 0.0, 0.0, 0.0, 0.0, 0.0, 0.0, 0.0, 0.0, 0.0, 0.0, 0.0, 0.0, 0.0, 0.0, 0.0, 0.0, 0.0, 0.0, 0.0, 0.0, 0.0, 0.0, 0.0, 0.0, 0.0, 0.0, 0.0, 0.0, 0.0, 0.0, 0.0, 0.0, 0.0, 0.0, 0.0, 0.0, 0.0, 0.0, 0.0, 0.0, 0.0, 0.0, 0.0, 0.0, 0.0])
me_cube.materials.append(mat_material)
me_cube.use_remesh_preserve_volume = False
me_cube.use_remesh_preserve_attributes = False
me_cube.use_mirror_vertex_groups = False
me_cube.update()

# ---- objects
ob_cube = bpy.data.objects.new('Cube', me_cube)

# ---- transforms, parenting, visibility, modifiers, constraints
ob_cube.location = (0.0, 0.0, 0.0)
ob_cube.lock_rotations_4d = False
ob_cube.empty_display_type = 'ARROWS'
ob_cube.lineart.crease_threshold = 0.0
_vg = ob_cube.vertex_groups.new(name='Leaves')
_vg = ob_cube.vertex_groups.new(name='FlowerCores')
_vg = ob_cube.vertex_groups.new(name='FlowerLeaves')

# ---- collection membership
col_collection.objects.link(ob_cube)

# ---- scene / render settings (as saved in the file)
scene.frame_start = 1; scene.frame_end = 250; scene.frame_set(1)
scene.render.engine = 'BLENDER_EEVEE_NEXT'
scene.cycles.sampling_pattern = 'TABULATED_SOBOL'
scene.cycles.use_light_tree = False
scene.view_settings.view_transform = 'Filmic'
bpy.context.view_layer.update()

# ---- added for rendering (the .blend has no active camera and no usable light): camera, sun
cam_auto = bpy.data.cameras.new('AutoCamera')
cam_auto.lens = 50.0
cam_auto.sensor_width = 36.0
cam_auto.clip_end = 1000.0
ob_auto_camera = bpy.data.objects.new('AutoCamera', cam_auto)
scene.collection.objects.link(ob_auto_camera)
ob_auto_camera.location = (4.81898, -2.45921, 4.25146)
ob_auto_camera.rotation_euler = (1.09748, -7.21219e-08, 0.694738)
scene.camera = ob_auto_camera
light_auto_sun = bpy.data.lights.new('AutoSun', 'SUN')
light_auto_sun.energy = 3.0
light_auto_sun.angle = 0.0523599
ob_auto_sun = bpy.data.objects.new('AutoSun', light_auto_sun)
scene.collection.objects.link(ob_auto_sun)
ob_auto_sun.rotation_euler = (0.872665, 0.174533, 0.523599)
bpy.context.view_layer.update()

